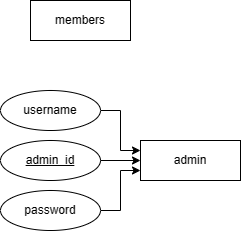

The diagram above was exported from draw.io. Its source (the exported page's mxGraphModel, read from the mxfile embedded in the PNG):
<mxGraphModel dx="1042" dy="577" grid="1" gridSize="10" guides="1" tooltips="1" connect="1" arrows="1" fold="1" page="1" pageScale="1" pageWidth="850" pageHeight="1100" math="0" shadow="0" extFonts="Permanent Marker^https://fonts.googleapis.com/css?family=Permanent+Marker">
  <root>
    <mxCell id="0" />
    <mxCell id="1" parent="0" />
    <mxCell id="C-vyLk0tnHw3VtMMgP7b-12" value="" style="edgeStyle=entityRelationEdgeStyle;endArrow=ERzeroToMany;startArrow=ERone;endFill=1;startFill=0;" parent="1" target="C-vyLk0tnHw3VtMMgP7b-17" edge="1">
      <mxGeometry width="100" height="100" relative="1" as="geometry">
        <mxPoint x="700" y="165" as="sourcePoint" />
        <mxPoint x="460" y="205" as="targetPoint" />
      </mxGeometry>
    </mxCell>
    <mxCell id="_zm9cG4wD0BMZ2SfbcKx-2" value="members" style="whiteSpace=wrap;html=1;align=center;" vertex="1" parent="1">
      <mxGeometry x="80" y="200" width="100" height="40" as="geometry" />
    </mxCell>
    <mxCell id="_zm9cG4wD0BMZ2SfbcKx-5" value="admin" style="whiteSpace=wrap;html=1;align=center;" vertex="1" parent="1">
      <mxGeometry x="190" y="340" width="100" height="40" as="geometry" />
    </mxCell>
    <mxCell id="_zm9cG4wD0BMZ2SfbcKx-10" style="edgeStyle=orthogonalEdgeStyle;rounded=0;orthogonalLoop=1;jettySize=auto;html=1;exitX=1;exitY=0.5;exitDx=0;exitDy=0;entryX=0;entryY=0.25;entryDx=0;entryDy=0;" edge="1" parent="1" source="_zm9cG4wD0BMZ2SfbcKx-6" target="_zm9cG4wD0BMZ2SfbcKx-5">
      <mxGeometry relative="1" as="geometry" />
    </mxCell>
    <mxCell id="_zm9cG4wD0BMZ2SfbcKx-6" value="username" style="ellipse;whiteSpace=wrap;html=1;align=center;" vertex="1" parent="1">
      <mxGeometry x="50" y="290" width="100" height="40" as="geometry" />
    </mxCell>
    <mxCell id="_zm9cG4wD0BMZ2SfbcKx-12" style="edgeStyle=orthogonalEdgeStyle;rounded=0;orthogonalLoop=1;jettySize=auto;html=1;exitX=1;exitY=0.5;exitDx=0;exitDy=0;entryX=0;entryY=0.75;entryDx=0;entryDy=0;" edge="1" parent="1" source="_zm9cG4wD0BMZ2SfbcKx-8" target="_zm9cG4wD0BMZ2SfbcKx-5">
      <mxGeometry relative="1" as="geometry" />
    </mxCell>
    <mxCell id="_zm9cG4wD0BMZ2SfbcKx-8" value="password" style="ellipse;whiteSpace=wrap;html=1;align=center;" vertex="1" parent="1">
      <mxGeometry x="50" y="390" width="100" height="40" as="geometry" />
    </mxCell>
    <mxCell id="_zm9cG4wD0BMZ2SfbcKx-11" style="edgeStyle=orthogonalEdgeStyle;rounded=0;orthogonalLoop=1;jettySize=auto;html=1;exitX=1;exitY=0.5;exitDx=0;exitDy=0;entryX=0;entryY=0.5;entryDx=0;entryDy=0;" edge="1" parent="1" source="_zm9cG4wD0BMZ2SfbcKx-9" target="_zm9cG4wD0BMZ2SfbcKx-5">
      <mxGeometry relative="1" as="geometry" />
    </mxCell>
    <mxCell id="_zm9cG4wD0BMZ2SfbcKx-9" value="admin_id" style="ellipse;whiteSpace=wrap;html=1;align=center;fontStyle=4;" vertex="1" parent="1">
      <mxGeometry x="50" y="340" width="100" height="40" as="geometry" />
    </mxCell>
  </root>
</mxGraphModel>